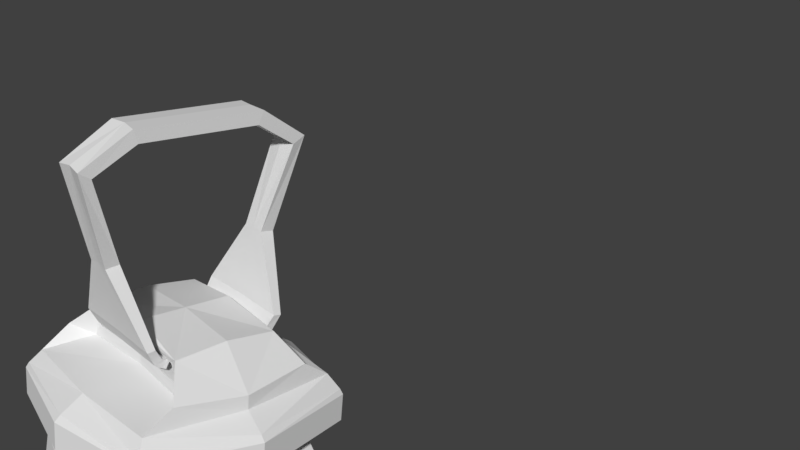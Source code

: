 # Source: LampWornInHand.blend  (saved by Blender 2.78.0; exported with 4.5.12 LTS)
import bpy
from mathutils import Matrix  # noqa: F401  (used for matrix-valued properties, if any)

bpy.ops.wm.read_factory_settings(use_empty=True)
scene = bpy.context.scene
scene.name = 'Scene'

# ---- collections
col_collection_1 = bpy.data.collections.new('Collection 1'); scene.collection.children.link(col_collection_1)

# ---- world
world_world = bpy.data.worlds.new('World'); scene.world = world_world
world_world.color = (0.05088, 0.05088, 0.05088)
world_world.use_sun_shadow = False
world_world.sun_shadow_jitter_overblur = 0.0
world_world.cycles.sampling_method = 'MANUAL'

# ---- meshes
me_plane_003 = bpy.data.meshes.new('Plane.003')
me_plane_003.from_pydata([(0.438, -0.4727, 1.555), (0.7171, -0.4515, 1.421), (0.3809, -0.7816, 1.421), (0.5742, -0.67, 1.421), (0.5066, -0.4601, 1.696), (0.7171, -0.4515, 1.604), (0.3809, -0.7816, 1.604), (0.5742, -0.67, 1.605), (0.4656, -0.4302, 1.854), (0.5066, -0.4601, 1.727), (0.6572, -0.4651, 1.671), (0.4151, -0.7028, 1.671), (0.5, -0.4573, 2.04), (0.5543, -0.6224, 1.672), (0.4528, -0.5129, 1.696), (0.4657, -0.4303, 1.765), (0.4837, -0.495, 1.696), (0.4528, -0.5129, 1.727), (0.3557, -0.3856, 2.04), (0.4837, -0.495, 1.727), (0.4279, -0.4674, 1.765), (0.4496, -0.4548, 1.765), (0.4278, -0.4673, 1.854), (0.4495, -0.4548, 1.854), (0.3557, -0.3856, 3.619), (0.5001, -0.4573, 1.953), (0.4513, -0.5052, 1.953), (0.4793, -0.489, 1.953), (0.4512, -0.5052, 2.04), (0.4793, -0.489, 2.04), (0.5542, -0.5839, 3.635), (0.5542, -0.5839, 3.786), (0.5427, -0.5726, 3.815), (0.4716, -0.4451, 2.105), (0.4932, -0.5236, 3.895), (0.3659, -0.2677, 4.02), (0.3998, -0.2732, 3.952), (0.4553, -0.4377, 3.555), (0.5431, -0.494, 2.281), (0.5342, -0.49, 3.379), (0.5815, -0.5046, 2.584), (0.5775, -0.5028, 3.076), (0.4979, -0.372, 4.0), (0.357, -0.2769, 4.145), (0.2887, -0.2562, 4.097), (0.264, -0.2666, 4.057), (0.264, -0.2468, 4.098), (0.264, -0.2854, 4.067), (0.264, -0.2656, 4.109), (0.2697, -0.3285, 4.093), (0.2697, -0.2921, 4.118), (0.2802, -0.3749, 4.176), (0.2802, -0.3323, 4.181), (0.06522, -0.4644, 4.534), (0.06522, -0.3907, 4.543), (0.1618, -0.6365, 5.052), (0.1618, -0.5722, 5.015), (0.1716, -0.3811, 5.213), (0.1716, -0.3557, 5.143), (-0.438, -0.4727, 1.555), (0.0, -0.4939, 1.555), (-0.7171, -0.4515, 1.421), (-0.3809, -0.7816, 1.421), (-0.5742, -0.67, 1.421), (0.0, -0.795, 1.421), (-0.5066, -0.4601, 1.696), (-0.7171, -0.4515, 1.604), (-0.3809, -0.7816, 1.604), (-0.5742, -0.67, 1.605), (0.0, -0.795, 1.603), (0.0, -0.4634, 2.04), (-0.4656, -0.4302, 1.854), (-0.5066, -0.4601, 1.727), (-0.6572, -0.4651, 1.671), (-0.4151, -0.7028, 1.671), (-0.5, -0.4573, 2.04), (-0.5543, -0.6224, 1.672), (0.0, -0.7124, 1.67), (-0.4528, -0.5129, 1.696), (-0.4657, -0.4303, 1.765), (-0.4837, -0.495, 1.696), (0.0, -0.515, 1.695), (-0.4528, -0.5129, 1.727), (-0.3557, -0.3856, 2.04), (-0.4837, -0.495, 1.727), (0.0, -0.515, 1.727), (-0.4279, -0.4674, 1.765), (-0.4496, -0.4548, 1.765), (0.0, -0.4689, 1.765), (-0.4278, -0.4673, 1.854), (-0.4495, -0.4548, 1.854), (0.0, -0.4688, 1.854), (-0.3557, -0.3856, 3.619), (-0.5001, -0.4573, 1.953), (-0.4513, -0.5052, 1.953), (0.0, -0.4634, 3.619), (-0.4793, -0.489, 1.953), (0.0, -0.5072, 1.953), (-0.4512, -0.5052, 2.04), (-0.4793, -0.489, 2.04), (0.0, -0.5071, 2.04), (-0.5542, -0.5839, 3.635), (0.0, -0.7014, 3.635), (-0.5542, -0.5839, 3.786), (0.0, -0.7014, 3.786), (0.0, -0.2498, 4.02), (-0.5427, -0.5726, 3.815), (0.0, -0.6717, 3.815), (-0.4716, -0.4451, 2.105), (-0.4932, -0.5236, 3.895), (0.0, -0.5548, 3.895), (-0.3659, -0.2677, 4.02), (-0.3998, -0.2732, 3.952), (0.0, -0.2443, 3.952), (-0.4553, -0.4377, 3.555), (0.0, -0.5418, 2.104), (0.0, -0.5648, 3.555), (-0.5431, -0.494, 2.281), (-0.5342, -0.49, 3.379), (0.0, -0.6295, 2.28), (0.0, -0.642, 3.378), (-0.5815, -0.5046, 2.584), (-0.5775, -0.5028, 3.076), (0.0, -0.7065, 2.584), (0.0, -0.7121, 3.075), (-0.4979, -0.372, 4.0), (-0.357, -0.2769, 4.145), (0.0, -0.2481, 4.199), (-0.2887, -0.2562, 4.097), (0.0, -0.2769, 4.176), (0.0, -0.2723, 4.124), (0.0, -0.2731, 4.06), (-0.264, -0.2666, 4.057), (0.0, -0.2532, 4.102), (-0.264, -0.2468, 4.098), (0.0, -0.2919, 4.071), (-0.264, -0.2854, 4.067), (0.0, -0.272, 4.113), (-0.264, -0.2656, 4.109), (0.0, -0.3323, 4.1), (-0.2697, -0.3285, 4.093), (0.0, -0.2959, 4.125), (-0.2697, -0.2921, 4.118), (0.0, -0.3757, 4.183), (-0.2802, -0.3749, 4.176), (0.0, -0.3331, 4.189), (-0.2802, -0.3323, 4.181), (0.0, -0.4658, 4.547), (-0.06522, -0.4644, 4.534), (0.0, -0.3921, 4.555), (-0.06522, -0.3907, 4.543), (0.07953, -0.6302, 5.063), (-0.002746, -0.6365, 5.052), (0.07953, -0.566, 5.026), (-0.002746, -0.5722, 5.015), (0.07953, -0.3692, 5.217), (-0.01254, -0.3811, 5.213), (0.07953, -0.3439, 5.148), (-0.01254, -0.3557, 5.143), (0.438, 0.4727, 1.555), (0.495, 0.0, 1.555), (0.7171, 0.4515, 1.421), (0.3809, 0.7816, 1.421), (0.5742, 0.67, 1.421), (0.7855, 0.0, 1.421), (0.5066, 0.4601, 1.696), (0.7171, 0.4515, 1.604), (0.3809, 0.7816, 1.604), (0.5742, 0.67, 1.605), (0.7855, 0.0, 1.603), (0.4656, 0.4302, 1.854), (0.5066, 0.4601, 1.727), (0.6572, 0.4651, 1.671), (0.4151, 0.7028, 1.671), (0.5, 0.4573, 2.04), (0.5543, 0.6224, 1.672), (0.7065, 0.0, 1.67), (0.4528, 0.5129, 1.696), (0.4657, 0.4303, 1.765), (0.4837, 0.495, 1.696), (0.5175, 0.0, 1.695), (0.4528, 0.5129, 1.727), (0.3557, 0.3856, 2.04), (0.4837, 0.495, 1.727), (0.5175, 0.0, 1.727), (0.4279, 0.4674, 1.765), (0.4496, 0.4548, 1.765), (0.4734, 0.0, 1.765), (0.4278, 0.4673, 1.854), (0.4678, 0.0, 2.04), (0.4495, 0.4548, 1.854), (0.4733, 0.0, 1.854), (0.3557, 0.3856, 3.619), (0.5001, 0.4573, 1.953), (0.4678, 0.0, 3.619), (0.4513, 0.5052, 1.953), (0.4793, 0.489, 1.953), (0.51, 0.0, 1.953), (0.4512, 0.5052, 2.04), (0.6953, 0.0, 3.635), (0.4793, 0.489, 2.04), (0.5099, 0.0, 2.04), (0.6669, 0.0, 3.815), (0.5542, 0.5839, 3.635), (0.6953, 0.0, 3.786), (0.5552, 0.0, 3.895), (0.5542, 0.5839, 3.786), (0.5427, 0.5726, 3.815), (0.4716, 0.4451, 2.105), (0.4932, 0.5236, 3.895), (0.3659, 0.2677, 4.02), (0.3998, 0.2732, 3.952), (0.4553, 0.4377, 3.555), (0.5647, 0.0, 3.555), (0.5427, 0.0, 2.104), (0.5431, 0.494, 2.281), (0.5342, 0.49, 3.379), (0.6227, 0.0, 3.378), (0.6108, 0.0, 2.28), (0.5815, 0.5046, 2.584), (0.5775, 0.5028, 3.076), (0.6871, 0.0, 3.075), (0.6817, 0.0, 2.584), (0.5539, 0.0, 3.97), (0.3634, 0.0, 4.173), (0.4979, 0.372, 4.0), (0.357, 0.2769, 4.145), (0.2887, 0.2562, 4.097), (0.3659, 0.0, 4.02), (0.2887, 0.0, 4.097), (0.264, 0.2666, 4.057), (0.264, 0.2468, 4.098), (0.264, 0.2854, 4.067), (0.264, 0.2656, 4.109), (0.2697, 0.3285, 4.093), (0.2697, 0.2921, 4.118), (0.2802, 0.3749, 4.176), (0.2802, 0.3323, 4.181), (0.06522, 0.4644, 4.534), (0.06522, 0.3907, 4.543), (0.1618, 0.5573, 5.052), (0.1618, 0.493, 5.015), (0.1716, 0.3019, 5.213), (0.1716, 0.2765, 5.143), (0.1716, -0.0396, 5.213), (0.1716, -0.0396, 5.143), (-0.438, 0.4727, 1.555), (-0.495, 0.0, 1.555), (0.0, 0.4939, 1.555), (-0.7171, 0.4515, 1.421), (-0.3809, 0.7816, 1.421), (0.0, 0.0, 1.555), (-0.5742, 0.67, 1.421), (0.0, 0.795, 1.421), (-0.7855, 0.0, 1.421), (-0.5066, 0.4601, 1.696), (-0.7171, 0.4515, 1.604), (-0.3809, 0.7816, 1.604), (-0.5742, 0.67, 1.605), (0.0, 0.795, 1.603), (-0.7855, 0.0, 1.603), (0.0, 0.4634, 2.04), (-0.4656, 0.4302, 1.854), (-0.5066, 0.4601, 1.727), (-0.6572, 0.4651, 1.671), (-0.4151, 0.7028, 1.671), (-0.5, 0.4573, 2.04), (-0.5543, 0.6224, 1.672), (0.0, 0.7124, 1.67), (-0.7065, 0.0, 1.67), (-0.4528, 0.5129, 1.696), (-0.4657, 0.4303, 1.765), (-0.4837, 0.495, 1.696), (0.0, 0.515, 1.695), (-0.5175, 0.0, 1.695), (-0.4528, 0.5129, 1.727), (-0.3557, 0.3856, 2.04), (-0.4837, 0.495, 1.727), (0.0, 0.515, 1.727), (-0.5175, 0.0, 1.727), (-0.4279, 0.4674, 1.765), (-0.4496, 0.4548, 1.765), (0.0, 0.4689, 1.765), (-0.4734, 0.0, 1.765), (-0.4278, 0.4673, 1.854), (-0.4678, 0.0, 2.04), (-0.4495, 0.4548, 1.854), (0.0, 0.4688, 1.854), (-0.4733, 0.0, 1.854), (-0.3557, 0.3856, 3.619), (-0.5001, 0.4573, 1.953), (-0.4678, 0.0, 3.619), (-0.4513, 0.5052, 1.953), (0.0, 0.4634, 3.619), (-0.4793, 0.489, 1.953), (0.0, 0.5072, 1.953), (-0.51, 0.0, 1.953), (-0.4512, 0.5052, 2.04), (-0.6953, 0.0, 3.635), (-0.4793, 0.489, 2.04), (0.0, 0.5071, 2.04), (-0.5099, 0.0, 2.04), (-0.6669, 0.0, 3.815), (-0.5542, 0.5839, 3.635), (0.0, 0.7014, 3.635), (-0.6953, 0.0, 3.786), (-0.5552, 0.0, 3.895), (-0.5542, 0.5839, 3.786), (0.0, 0.7014, 3.786), (0.0, 0.2498, 4.02), (-0.5427, 0.5726, 3.815), (0.0, 0.6717, 3.815), (-0.4716, 0.4451, 2.105), (-0.4932, 0.5236, 3.895), (0.0, 0.5548, 3.895), (-0.3659, 0.2677, 4.02), (-0.3998, 0.2732, 3.952), (0.0, 0.2443, 3.952), (-0.4553, 0.4377, 3.555), (-0.5647, 0.0, 3.555), (-0.5427, 0.0, 2.104), (0.0, 0.5418, 2.104), (0.0, 0.5648, 3.555), (-0.5431, 0.494, 2.281), (-0.5342, 0.49, 3.379), (-0.6227, 0.0, 3.378), (-0.6108, 0.0, 2.28), (0.0, 0.6295, 2.28), (0.0, 0.642, 3.378), (-0.5815, 0.5046, 2.584), (-0.5775, 0.5028, 3.076), (-0.6871, 0.0, 3.075), (-0.6817, 0.0, 2.584), (0.0, 0.7065, 2.584), (0.0, 0.7121, 3.075), (-0.5539, 0.0, 3.97), (-0.3634, 0.0, 4.173), (-0.4979, 0.372, 4.0), (0.0, 0.0, 4.199), (-0.357, 0.2769, 4.145), (0.0, 0.2481, 4.199), (-0.2887, 0.2562, 4.097), (0.0, 0.2769, 4.176), (0.0, 0.2723, 4.124), (0.0, 0.0, 4.02), (-0.3659, 0.0, 4.02), (-0.2887, 0.0, 4.097), (0.0, 0.0, 4.124), (0.0, 0.2731, 4.06), (-0.264, 0.2666, 4.057), (0.0, 0.2532, 4.102), (-0.264, 0.2468, 4.098), (0.0, 0.2919, 4.071), (-0.264, 0.2854, 4.067), (0.0, 0.272, 4.113), (-0.264, 0.2656, 4.109), (0.0, 0.3323, 4.1), (-0.2697, 0.3285, 4.093), (0.0, 0.2959, 4.125), (-0.2697, 0.2921, 4.118), (0.0, 0.3757, 4.183), (-0.2802, 0.3749, 4.176), (0.0, 0.3331, 4.189), (-0.2802, 0.3323, 4.181), (0.0, 0.4658, 4.547), (-0.06522, 0.4644, 4.534), (0.0, 0.3921, 4.555), (-0.06522, 0.3907, 4.543), (0.07953, 0.551, 5.063), (-0.002746, 0.5573, 5.052), (0.07953, 0.4868, 5.026), (-0.002746, 0.493, 5.015), (0.07953, 0.2901, 5.217), (-0.01254, 0.3019, 5.213), (0.07953, 0.2647, 5.148), (-0.01254, 0.2765, 5.143), (0.07953, -0.0396, 5.217), (-0.01254, -0.0396, 5.213), (0.07953, -0.0396, 5.148), (-0.01254, -0.0396, 5.143)], [], [(0, 1, 164, 160), (0, 2, 3, 1), (0, 60, 64, 2), (0, 160, 251, 60), (5, 7, 13, 10), (6, 69, 77, 11), (169, 5, 10, 176), (7, 6, 11, 13), (2, 64, 69, 6), (1, 3, 7, 5), (3, 2, 6, 7), (164, 1, 5, 169), (176, 10, 4, 180), (13, 11, 14, 16), (10, 13, 16, 4), (11, 77, 81, 14), (180, 4, 9, 184), (16, 14, 17, 19), (4, 16, 19, 9), (14, 81, 85, 17), (19, 17, 20, 21), (9, 19, 21, 15), (17, 85, 88, 20), (184, 9, 15, 187), (15, 21, 23, 8), (20, 88, 91, 22), (187, 15, 8, 191), (21, 20, 22, 23), (191, 8, 25, 197), (23, 22, 26, 27), (8, 23, 27, 25), (22, 91, 97, 26), (25, 27, 29, 12), (26, 97, 100, 28), (197, 25, 12, 201), (27, 26, 28, 29), (18, 189, 201, 12), (18, 12, 29, 28), (18, 28, 100, 70), (213, 37, 24, 194), (194, 24, 30, 199), (37, 116, 95, 24), (30, 102, 104, 31), (24, 95, 102, 30), (31, 104, 107, 32), (199, 30, 31, 204), (202, 32, 34, 205), (204, 31, 32, 202), (205, 34, 42, 223), (32, 107, 110, 34), (36, 113, 105, 35), (34, 110, 113, 36), (18, 70, 115, 33), (39, 120, 116, 37), (189, 18, 33, 214), (217, 39, 37, 213), (214, 33, 38, 218), (221, 41, 39, 217), (33, 115, 119, 38), (41, 124, 120, 39), (38, 119, 123, 40), (40, 123, 124, 41), (218, 38, 40, 222), (222, 40, 41, 221), (223, 42, 43, 224), (43, 127, 338, 224), (34, 36, 43, 42), (36, 35, 44, 43), (43, 44, 130, 129), (43, 129, 127), (130, 44, 229, 347), (44, 35, 228, 229), (35, 105, 344, 228), (45, 46, 133, 131), (47, 135, 139, 49), (46, 45, 47, 48), (133, 46, 48, 137), (45, 131, 135, 47), (49, 139, 143, 51), (48, 47, 49, 50), (137, 48, 50, 141), (51, 143, 147, 53), (50, 49, 51, 52), (141, 50, 52, 145), (53, 147, 151, 55), (52, 51, 53, 54), (145, 52, 54, 149), (56, 55, 57, 58), (54, 53, 55, 56), (149, 54, 56, 153), (58, 57, 244, 245), (153, 56, 58, 157), (55, 151, 155, 57), (157, 58, 245, 378), (57, 155, 376, 244), (59, 247, 254, 61), (59, 61, 63, 62), (59, 62, 64, 60), (59, 60, 251, 247), (66, 73, 76, 68), (67, 74, 77, 69), (260, 269, 73, 66), (68, 76, 74, 67), (62, 67, 69, 64), (61, 66, 68, 63), (63, 68, 67, 62), (254, 260, 66, 61), (269, 274, 65, 73), (76, 80, 78, 74), (73, 65, 80, 76), (74, 78, 81, 77), (274, 279, 72, 65), (80, 84, 82, 78), (65, 72, 84, 80), (78, 82, 85, 81), (84, 87, 86, 82), (72, 79, 87, 84), (82, 86, 88, 85), (279, 283, 79, 72), (79, 71, 90, 87), (86, 89, 91, 88), (283, 288, 71, 79), (87, 90, 89, 86), (288, 296, 93, 71), (90, 96, 94, 89), (71, 93, 96, 90), (89, 94, 97, 91), (93, 75, 99, 96), (94, 98, 100, 97), (296, 301, 75, 93), (96, 99, 98, 94), (83, 75, 301, 285), (83, 98, 99, 75), (83, 70, 100, 98), (319, 291, 92, 114), (291, 298, 101, 92), (114, 92, 95, 116), (101, 103, 104, 102), (92, 101, 102, 95), (103, 106, 107, 104), (298, 305, 103, 101), (302, 306, 109, 106), (305, 302, 106, 103), (306, 335, 125, 109), (106, 109, 110, 107), (112, 111, 105, 113), (109, 112, 113, 110), (83, 108, 115, 70), (118, 114, 116, 120), (285, 320, 108, 83), (325, 319, 114, 118), (320, 326, 117, 108), (331, 325, 118, 122), (108, 117, 119, 115), (122, 118, 120, 124), (117, 121, 123, 119), (121, 122, 124, 123), (326, 332, 121, 117), (332, 331, 122, 121), (335, 336, 126, 125), (126, 336, 338, 127), (109, 125, 126, 112), (112, 126, 128, 111), (126, 129, 130, 128), (126, 127, 129), (130, 347, 346, 128), (128, 346, 345, 111), (111, 345, 344, 105), (132, 131, 133, 134), (136, 140, 139, 135), (134, 138, 136, 132), (133, 137, 138, 134), (132, 136, 135, 131), (140, 144, 143, 139), (138, 142, 140, 136), (137, 141, 142, 138), (144, 148, 147, 143), (142, 146, 144, 140), (141, 145, 146, 142), (148, 152, 151, 147), (146, 150, 148, 144), (145, 149, 150, 146), (154, 158, 156, 152), (150, 154, 152, 148), (149, 153, 154, 150), (158, 379, 377, 156), (153, 157, 158, 154), (152, 156, 155, 151), (157, 378, 379, 158), (156, 377, 376, 155), (159, 160, 164, 161), (159, 161, 163, 162), (159, 162, 253, 248), (159, 248, 251, 160), (166, 172, 175, 168), (167, 173, 268, 259), (169, 176, 172, 166), (168, 175, 173, 167), (162, 167, 259, 253), (161, 166, 168, 163), (163, 168, 167, 162), (164, 169, 166, 161), (176, 180, 165, 172), (175, 179, 177, 173), (172, 165, 179, 175), (173, 177, 273, 268), (180, 184, 171, 165), (179, 183, 181, 177), (165, 171, 183, 179), (177, 181, 278, 273), (183, 186, 185, 181), (171, 178, 186, 183), (181, 185, 282, 278), (184, 187, 178, 171), (178, 170, 190, 186), (185, 188, 287, 282), (187, 191, 170, 178), (186, 190, 188, 185), (191, 197, 193, 170), (190, 196, 195, 188), (170, 193, 196, 190), (188, 195, 295, 287), (193, 174, 200, 196), (195, 198, 300, 295), (197, 201, 174, 193), (196, 200, 198, 195), (182, 174, 201, 189), (182, 198, 200, 174), (182, 261, 300, 198), (213, 194, 192, 212), (194, 199, 203, 192), (212, 192, 293, 322), (203, 206, 308, 304), (192, 203, 304, 293), (206, 207, 311, 308), (199, 204, 206, 203), (202, 205, 209, 207), (204, 202, 207, 206), (205, 223, 225, 209), (207, 209, 314, 311), (211, 210, 309, 317), (209, 211, 317, 314), (182, 208, 321, 261), (216, 212, 322, 328), (189, 214, 208, 182), (217, 213, 212, 216), (214, 218, 215, 208), (221, 217, 216, 220), (208, 215, 327, 321), (220, 216, 328, 334), (215, 219, 333, 327), (219, 220, 334, 333), (218, 222, 219, 215), (222, 221, 220, 219), (223, 224, 226, 225), (226, 224, 338, 340), (209, 225, 226, 211), (211, 226, 227, 210), (226, 342, 343, 227), (226, 340, 342), (343, 347, 229, 227), (227, 229, 228, 210), (210, 228, 344, 309), (230, 348, 350, 231), (232, 234, 356, 352), (231, 233, 232, 230), (350, 354, 233, 231), (230, 232, 352, 348), (234, 236, 360, 356), (233, 235, 234, 232), (354, 358, 235, 233), (236, 238, 364, 360), (235, 237, 236, 234), (358, 362, 237, 235), (238, 240, 368, 364), (237, 239, 238, 236), (362, 366, 239, 237), (241, 243, 242, 240), (239, 241, 240, 238), (366, 370, 241, 239), (243, 245, 244, 242), (370, 374, 243, 241), (240, 242, 372, 368), (244, 245, 378, 376), (374, 378, 245, 243), (242, 244, 376, 372), (246, 249, 254, 247), (246, 250, 252, 249), (246, 248, 253, 250), (246, 247, 251, 248), (256, 258, 267, 264), (257, 259, 268, 265), (260, 256, 264, 269), (258, 257, 265, 267), (250, 253, 259, 257), (249, 252, 258, 256), (252, 250, 257, 258), (254, 249, 256, 260), (269, 264, 255, 274), (267, 265, 270, 272), (264, 267, 272, 255), (265, 268, 273, 270), (274, 255, 263, 279), (272, 270, 275, 277), (255, 272, 277, 263), (270, 273, 278, 275), (277, 275, 280, 281), (263, 277, 281, 271), (275, 278, 282, 280), (279, 263, 271, 283), (271, 281, 286, 262), (280, 282, 287, 284), (283, 271, 262, 288), (281, 280, 284, 286), (288, 262, 290, 296), (286, 284, 292, 294), (262, 286, 294, 290), (284, 287, 295, 292), (290, 294, 299, 266), (292, 295, 300, 297), (296, 290, 266, 301), (294, 292, 297, 299), (276, 285, 301, 266), (276, 266, 299, 297), (276, 297, 300, 261), (319, 318, 289, 291), (291, 289, 303, 298), (318, 322, 293, 289), (303, 304, 308, 307), (289, 293, 304, 303), (307, 308, 311, 310), (298, 303, 307, 305), (302, 310, 313, 306), (305, 307, 310, 302), (306, 313, 337, 335), (310, 311, 314, 313), (316, 317, 309, 315), (313, 314, 317, 316), (276, 261, 321, 312), (324, 328, 322, 318), (285, 276, 312, 320), (325, 324, 318, 319), (320, 312, 323, 326), (331, 330, 324, 325), (312, 321, 327, 323), (330, 334, 328, 324), (323, 327, 333, 329), (329, 333, 334, 330), (326, 323, 329, 332), (332, 329, 330, 331), (335, 337, 339, 336), (339, 340, 338, 336), (313, 316, 339, 337), (316, 315, 341, 339), (339, 341, 343, 342), (339, 342, 340), (343, 341, 346, 347), (341, 315, 345, 346), (315, 309, 344, 345), (349, 351, 350, 348), (353, 352, 356, 357), (351, 349, 353, 355), (350, 351, 355, 354), (349, 348, 352, 353), (357, 356, 360, 361), (355, 353, 357, 359), (354, 355, 359, 358), (361, 360, 364, 365), (359, 357, 361, 363), (358, 359, 363, 362), (365, 364, 368, 369), (363, 361, 365, 367), (362, 363, 367, 366), (371, 369, 373, 375), (367, 365, 369, 371), (366, 367, 371, 370), (375, 373, 377, 379), (370, 371, 375, 374), (369, 368, 372, 373), (377, 376, 378, 379), (374, 375, 379, 378), (373, 372, 376, 377)])
me_plane_003.use_remesh_preserve_volume = False
me_plane_003.use_remesh_preserve_attributes = False
me_plane_003.use_mirror_vertex_groups = False
me_plane_003.update()
arm_armature_000 = bpy.data.armatures.new('Armature.000')  # bones are not reproduced

# ---- objects
ob_armature_001 = bpy.data.objects.new('Armature.001', arm_armature_000)
ob_lampinhand = bpy.data.objects.new('LampinHand', me_plane_003)

# ---- transforms, parenting, visibility, modifiers, constraints
ob_armature_001.location = (0.0, 0.0, 0.0)
ob_armature_001.show_in_front = True
ob_armature_001.lineart.crease_threshold = 0.0
ob_lampinhand.parent = ob_armature_001
ob_lampinhand.location = (0.3672, -0.1374, 0.3907)
ob_lampinhand.rotation_euler = (-0.1278, -0.01889, -0.146)
ob_lampinhand.scale = (0.09178, 0.09178, 0.09178)
ob_lampinhand.lineart.crease_threshold = 0.0
_vg = ob_lampinhand.vertex_groups.new(name='Hips')
_vg = ob_lampinhand.vertex_groups.new(name='Spine')
_vg = ob_lampinhand.vertex_groups.new(name='Chest')
_vg = ob_lampinhand.vertex_groups.new(name='Neck')
_vg = ob_lampinhand.vertex_groups.new(name='Head')
_vg = ob_lampinhand.vertex_groups.new(name='Shoulder.L')
_vg = ob_lampinhand.vertex_groups.new(name='Upper Arm.L')
_vg = ob_lampinhand.vertex_groups.new(name='Lower Arm.L')
_vg = ob_lampinhand.vertex_groups.new(name='Hand.L')
_vg = ob_lampinhand.vertex_groups.new(name='Fingers01.L')
_vg.add([0, 1, 2, 3, 4, 5, 6, 7, 8, 9, 10, 11, 12, 13, 14, 15, 16, 17, 18, 19, 20, 21, 22, 23, 24, 25, 26, 27, 28, 29, 30, 31, 32, 33, 34, 35, 36, 37, 38, 39, 40, 41, 42, 43, 44, 45, 46, 47, 48, 49, 50, 51, 52, 53, 54, 55, 56, 57, 58, 59, 60, 61, 62, 63, 64, 65, 66, 67, 68, 69, 70, 71, 72, 73, 74, 75, 76, 77, 78, 79, 80, 81, 82, 83, 84, 85, 86, 87, 88, 89, 90, 91, 92, 93, 94, 95, 96, 97, 98, 99, 100, 101, 102, 103, 104, 105, 106, 107, 108, 109, 110, 111, 112, 113, 114, 115, 116, 117, 118, 119, 120, 121, 122, 123, 124, 125, 126, 127, 128, 129, 130, 131, 132, 133, 134, 135, 136, 137, 138, 139, 140, 141, 142, 143, 144, 145, 146, 147, 148, 149, 150, 151, 152, 153, 154, 155, 156, 157, 158, 159, 160, 161, 162, 163, 164, 165, 166, 167, 168, 169, 170, 171, 172, 173, 174, 175, 176, 177, 178, 179, 180, 181, 182, 183, 184, 185, 186, 187, 188, 189, 190, 191, 192, 193, 194, 195, 196, 197, 198, 199, 200, 201, 202, 203, 204, 205, 206, 207, 208, 209, 210, 211, 212, 213, 214, 215, 216, 217, 218, 219, 220, 221, 222, 223, 224, 225, 226, 227, 228, 229, 230, 231, 232, 233, 234, 235, 236, 237, 238, 239, 240, 241, 242, 243, 244, 245, 246, 247, 248, 249, 250, 251, 252, 253, 254, 255, 256, 257, 258, 259, 260, 261, 262, 263, 264, 265, 266, 267, 268, 269, 270, 271, 272, 273, 274, 275, 276, 277, 278, 279, 280, 281, 282, 283, 284, 285, 286, 287, 288, 289, 290, 291, 292, 293, 294, 295, 296, 297, 298, 299, 300, 301, 302, 303, 304, 305, 306, 307, 308, 309, 310, 311, 312, 313, 314, 315, 316, 317, 318, 319, 320, 321, 322, 323, 324, 325, 326, 327, 328, 329, 330, 331, 332, 333, 334, 335, 336, 337, 338, 339, 340, 341, 342, 343, 344, 345, 346, 347, 348, 349, 350, 351, 352, 353, 354, 355, 356, 357, 358, 359, 360, 361, 362, 363, 364, 365, 366, 367, 368, 369, 370, 371, 372, 373, 374, 375, 376, 377, 378, 379], 1.0, 'REPLACE')
_vg = ob_lampinhand.vertex_groups.new(name='Fingers02.L')
_vg = ob_lampinhand.vertex_groups.new(name='Thumb01.L')
_vg = ob_lampinhand.vertex_groups.new(name='Thumb02.L')
_vg = ob_lampinhand.vertex_groups.new(name='Shoulder.R')
_vg = ob_lampinhand.vertex_groups.new(name='Upper Arm.R')
_vg = ob_lampinhand.vertex_groups.new(name='Lower Arm.R')
_vg = ob_lampinhand.vertex_groups.new(name='Hand.R')
_vg = ob_lampinhand.vertex_groups.new(name='Fingers01.R')
_vg = ob_lampinhand.vertex_groups.new(name='Fingers02.R')
_vg = ob_lampinhand.vertex_groups.new(name='Thumb01.R')
_vg = ob_lampinhand.vertex_groups.new(name='Thumb02.R')
_vg = ob_lampinhand.vertex_groups.new(name='Upper Leg.L')
_vg = ob_lampinhand.vertex_groups.new(name='Lower Leg.L')
_vg = ob_lampinhand.vertex_groups.new(name='Foot.L')
_vg = ob_lampinhand.vertex_groups.new(name='Toes.L')
_vg = ob_lampinhand.vertex_groups.new(name='Upper Leg.R')
_vg = ob_lampinhand.vertex_groups.new(name='Lower Leg.R')
_vg = ob_lampinhand.vertex_groups.new(name='Foot.R')
_vg = ob_lampinhand.vertex_groups.new(name='Toes.R')
_m = ob_lampinhand.modifiers.new('Armature', 'ARMATURE')
_m = ob_lampinhand.modifiers.new('Armature.001', 'ARMATURE')
_m = ob_lampinhand.modifiers.new('Armature.002', 'ARMATURE')
_m.object = ob_armature_001

# ---- collection membership
col_collection_1.objects.link(ob_armature_001)
col_collection_1.objects.link(ob_lampinhand)

# ---- scene / render settings (as saved in the file)
scene.frame_start = 1; scene.frame_end = 250; scene.frame_set(1)
scene.render.engine = 'BLENDER_EEVEE_NEXT'
scene.render.resolution_percentage = 50
scene.render.dither_intensity = 0.0
scene.cycles.use_denoising = False
scene.cycles.samples = 128
scene.cycles.sampling_pattern = 'TABULATED_SOBOL'
scene.cycles.light_sampling_threshold = 0.0
scene.cycles.use_adaptive_sampling = False
scene.cycles.use_light_tree = False
scene.cycles.blur_glossy = 0.0
scene.cycles.sample_clamp_indirect = 0.0
scene.view_settings.view_transform = 'Standard'
bpy.context.view_layer.update()

# ---- added for rendering (the .blend has no active camera and no usable light): camera, sun
cam_auto = bpy.data.cameras.new('AutoCamera')
cam_auto.lens = 50.0
cam_auto.sensor_width = 36.0
cam_auto.clip_end = 1000.0
ob_auto_camera = bpy.data.objects.new('AutoCamera', cam_auto)
scene.collection.objects.link(ob_auto_camera)
ob_auto_camera.location = (0.717371, -0.3564, 1.03512)
ob_auto_camera.rotation_euler = (1.09748, -7.21219e-08, 0.694738)
scene.camera = ob_auto_camera
light_auto_sun = bpy.data.lights.new('AutoSun', 'SUN')
light_auto_sun.energy = 3.0
light_auto_sun.angle = 0.0523599
ob_auto_sun = bpy.data.objects.new('AutoSun', light_auto_sun)
scene.collection.objects.link(ob_auto_sun)
ob_auto_sun.rotation_euler = (0.872665, 0.174533, 0.523599)
bpy.context.view_layer.update()
